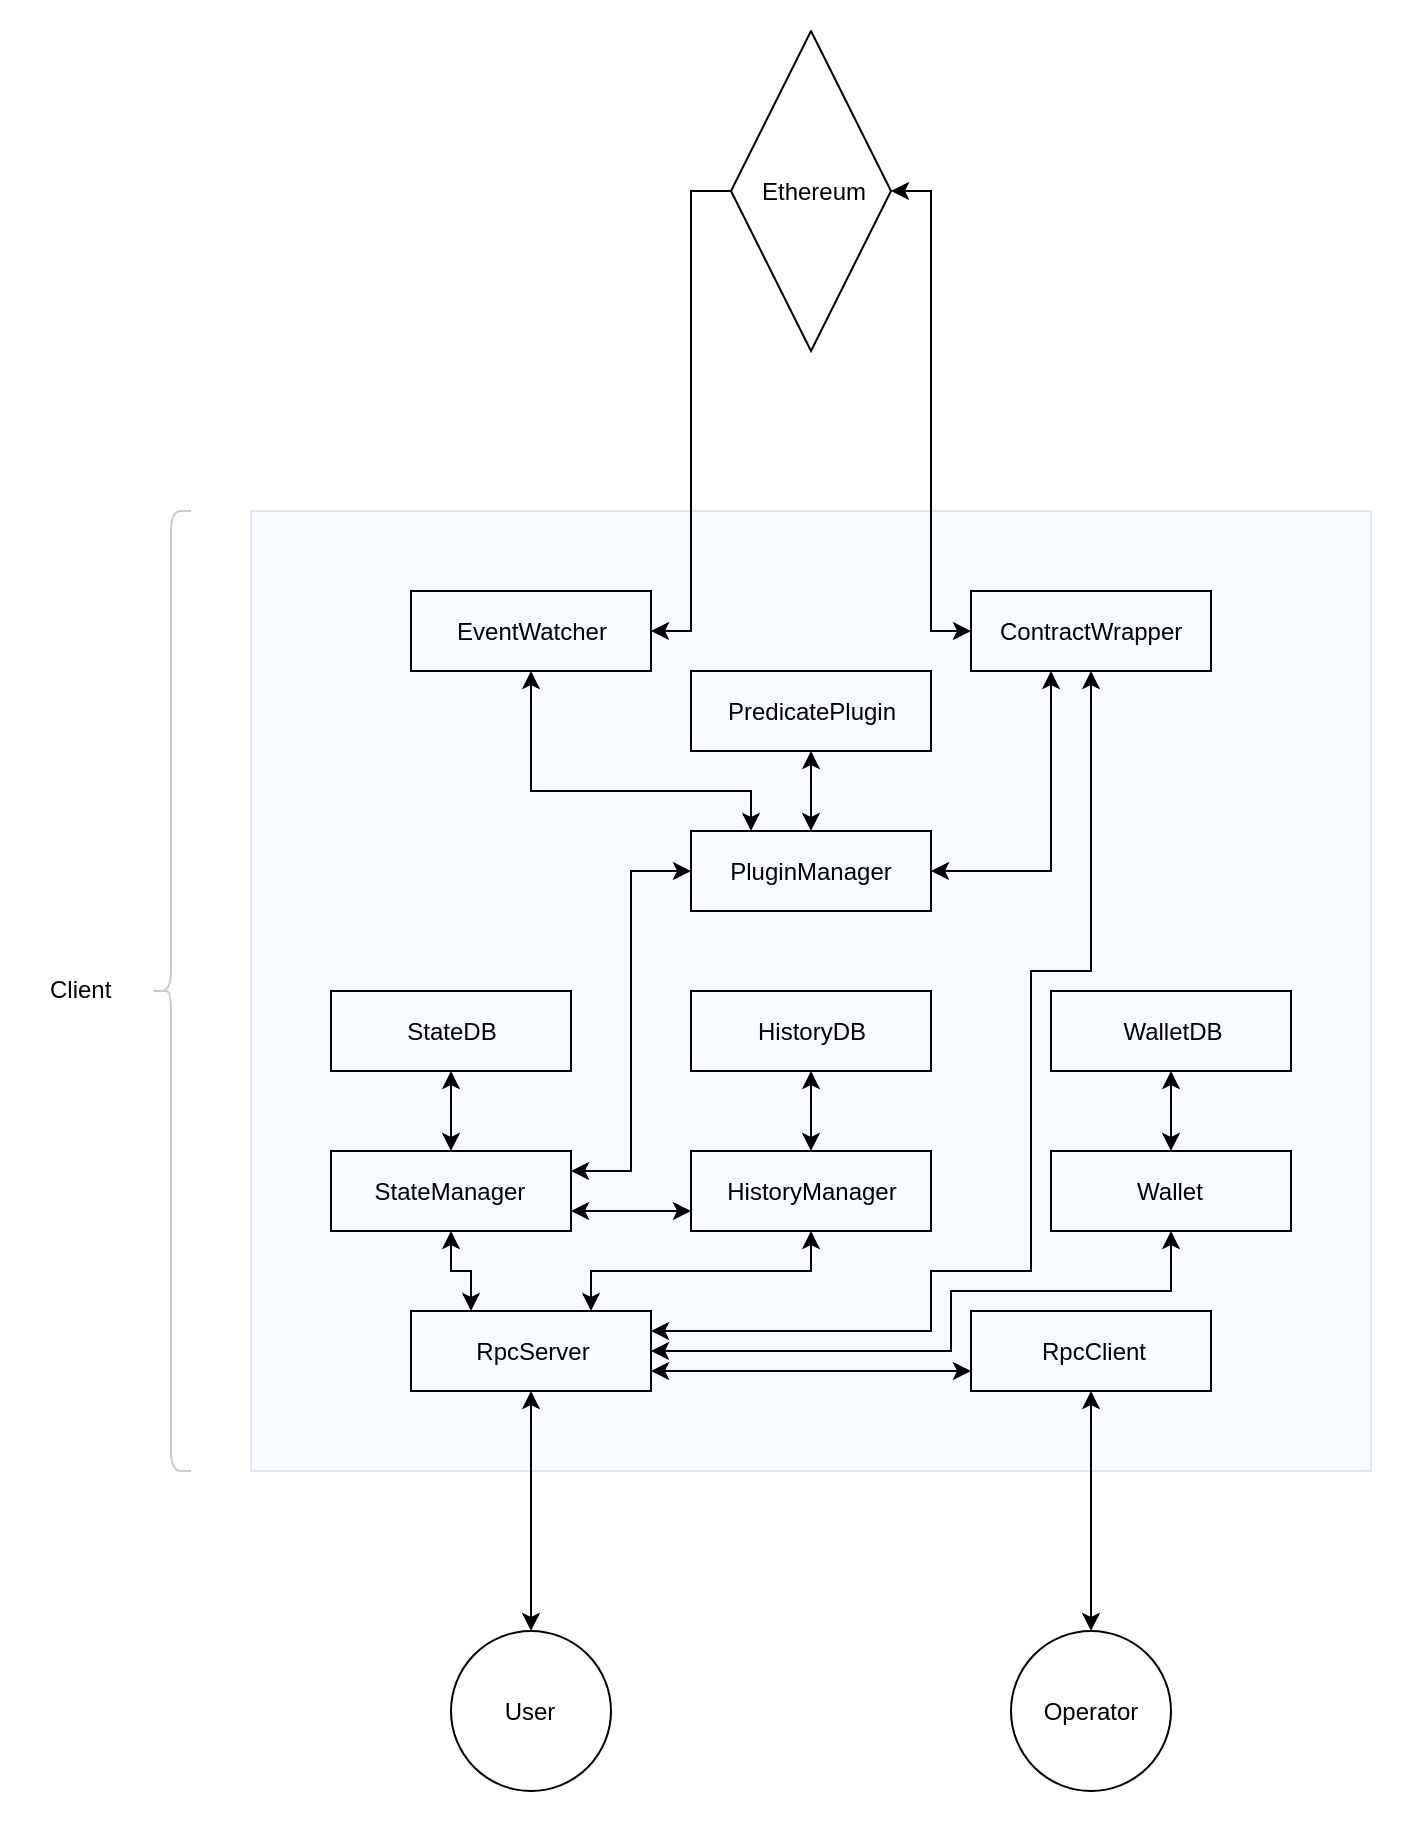

The diagram above was exported from draw.io. Its source (the exported page's mxGraphModel, read from the mxfile embedded in the PNG):
<mxGraphModel dx="1464" dy="700" grid="1" gridSize="10" guides="1" tooltips="1" connect="1" arrows="1" fold="1" page="1" pageScale="1" pageWidth="2000" pageHeight="2000" math="0" shadow="0">
  <root>
    <mxCell id="0" />
    <mxCell id="1" parent="0" />
    <mxCell id="pP84pGLdfdv4RM_UdJtf-1" value="" style="rounded=0;whiteSpace=wrap;html=1;fillColor=#dae8fc;strokeColor=#6c8ebf;opacity=20;" vertex="1" parent="1">
      <mxGeometry x="280" y="320" width="560" height="480" as="geometry" />
    </mxCell>
    <mxCell id="pP84pGLdfdv4RM_UdJtf-2" value="Ethereum" style="rhombus;whiteSpace=wrap;html=1;fillColor=none;" vertex="1" parent="1">
      <mxGeometry x="520" y="80" width="80" height="160" as="geometry" />
    </mxCell>
    <mxCell id="pP84pGLdfdv4RM_UdJtf-5" style="edgeStyle=orthogonalEdgeStyle;rounded=0;orthogonalLoop=1;jettySize=auto;html=1;exitX=1;exitY=0.5;exitDx=0;exitDy=0;entryX=0;entryY=0.5;entryDx=0;entryDy=0;endArrow=none;endFill=0;startArrow=classic;startFill=1;" edge="1" parent="1" source="pP84pGLdfdv4RM_UdJtf-4" target="pP84pGLdfdv4RM_UdJtf-2">
      <mxGeometry relative="1" as="geometry">
        <Array as="points">
          <mxPoint x="500" y="380" />
          <mxPoint x="500" y="160" />
        </Array>
      </mxGeometry>
    </mxCell>
    <mxCell id="pP84pGLdfdv4RM_UdJtf-4" value="EventWatcher" style="rounded=0;whiteSpace=wrap;html=1;fillColor=none;" vertex="1" parent="1">
      <mxGeometry x="360" y="360" width="120" height="40" as="geometry" />
    </mxCell>
    <mxCell id="pP84pGLdfdv4RM_UdJtf-36" style="edgeStyle=orthogonalEdgeStyle;rounded=0;orthogonalLoop=1;jettySize=auto;html=1;exitX=0.5;exitY=0;exitDx=0;exitDy=0;entryX=0.5;entryY=1;entryDx=0;entryDy=0;startArrow=classic;startFill=1;endArrow=classic;endFill=1;" edge="1" parent="1" source="pP84pGLdfdv4RM_UdJtf-6" target="pP84pGLdfdv4RM_UdJtf-8">
      <mxGeometry relative="1" as="geometry" />
    </mxCell>
    <mxCell id="pP84pGLdfdv4RM_UdJtf-6" value="HistoryManager" style="rounded=0;whiteSpace=wrap;html=1;fillColor=none;" vertex="1" parent="1">
      <mxGeometry x="500" y="640" width="120" height="40" as="geometry" />
    </mxCell>
    <mxCell id="pP84pGLdfdv4RM_UdJtf-37" style="edgeStyle=orthogonalEdgeStyle;rounded=0;orthogonalLoop=1;jettySize=auto;html=1;exitX=0.5;exitY=0;exitDx=0;exitDy=0;startArrow=classic;startFill=1;endArrow=classic;endFill=1;" edge="1" parent="1" source="pP84pGLdfdv4RM_UdJtf-7" target="pP84pGLdfdv4RM_UdJtf-9">
      <mxGeometry relative="1" as="geometry" />
    </mxCell>
    <mxCell id="pP84pGLdfdv4RM_UdJtf-38" style="edgeStyle=orthogonalEdgeStyle;rounded=0;orthogonalLoop=1;jettySize=auto;html=1;exitX=1;exitY=0.25;exitDx=0;exitDy=0;entryX=0;entryY=0.5;entryDx=0;entryDy=0;startArrow=classic;startFill=1;endArrow=classic;endFill=1;" edge="1" parent="1" source="pP84pGLdfdv4RM_UdJtf-7" target="pP84pGLdfdv4RM_UdJtf-12">
      <mxGeometry relative="1" as="geometry" />
    </mxCell>
    <mxCell id="pP84pGLdfdv4RM_UdJtf-46" style="edgeStyle=orthogonalEdgeStyle;rounded=0;orthogonalLoop=1;jettySize=auto;html=1;exitX=1;exitY=0.75;exitDx=0;exitDy=0;entryX=0;entryY=0.75;entryDx=0;entryDy=0;startArrow=classic;startFill=1;endArrow=classic;endFill=1;" edge="1" parent="1" source="pP84pGLdfdv4RM_UdJtf-7" target="pP84pGLdfdv4RM_UdJtf-6">
      <mxGeometry relative="1" as="geometry" />
    </mxCell>
    <mxCell id="pP84pGLdfdv4RM_UdJtf-7" value="StateManager" style="rounded=0;whiteSpace=wrap;html=1;fillColor=none;" vertex="1" parent="1">
      <mxGeometry x="320" y="640" width="120" height="40" as="geometry" />
    </mxCell>
    <mxCell id="pP84pGLdfdv4RM_UdJtf-8" value="HistoryDB" style="rounded=0;whiteSpace=wrap;html=1;fillColor=none;" vertex="1" parent="1">
      <mxGeometry x="500" y="560" width="120" height="40" as="geometry" />
    </mxCell>
    <mxCell id="pP84pGLdfdv4RM_UdJtf-9" value="StateDB" style="rounded=0;whiteSpace=wrap;html=1;fillColor=none;" vertex="1" parent="1">
      <mxGeometry x="320" y="560" width="120" height="40" as="geometry" />
    </mxCell>
    <mxCell id="pP84pGLdfdv4RM_UdJtf-31" style="edgeStyle=orthogonalEdgeStyle;rounded=0;orthogonalLoop=1;jettySize=auto;html=1;exitX=0.25;exitY=0;exitDx=0;exitDy=0;entryX=0.5;entryY=1;entryDx=0;entryDy=0;startArrow=classic;startFill=1;endArrow=classic;endFill=1;" edge="1" parent="1" source="pP84pGLdfdv4RM_UdJtf-10" target="pP84pGLdfdv4RM_UdJtf-7">
      <mxGeometry relative="1" as="geometry" />
    </mxCell>
    <mxCell id="pP84pGLdfdv4RM_UdJtf-32" style="edgeStyle=orthogonalEdgeStyle;rounded=0;orthogonalLoop=1;jettySize=auto;html=1;exitX=0.75;exitY=0;exitDx=0;exitDy=0;entryX=0.5;entryY=1;entryDx=0;entryDy=0;startArrow=classic;startFill=1;endArrow=classic;endFill=1;" edge="1" parent="1" source="pP84pGLdfdv4RM_UdJtf-10" target="pP84pGLdfdv4RM_UdJtf-6">
      <mxGeometry relative="1" as="geometry" />
    </mxCell>
    <mxCell id="pP84pGLdfdv4RM_UdJtf-33" style="edgeStyle=orthogonalEdgeStyle;rounded=0;orthogonalLoop=1;jettySize=auto;html=1;exitX=1;exitY=0.5;exitDx=0;exitDy=0;entryX=0.5;entryY=1;entryDx=0;entryDy=0;startArrow=classic;startFill=1;endArrow=classic;endFill=1;" edge="1" parent="1" source="pP84pGLdfdv4RM_UdJtf-10" target="pP84pGLdfdv4RM_UdJtf-15">
      <mxGeometry relative="1" as="geometry">
        <Array as="points">
          <mxPoint x="630" y="740" />
          <mxPoint x="630" y="710" />
          <mxPoint x="740" y="710" />
        </Array>
      </mxGeometry>
    </mxCell>
    <mxCell id="pP84pGLdfdv4RM_UdJtf-34" style="edgeStyle=orthogonalEdgeStyle;rounded=0;orthogonalLoop=1;jettySize=auto;html=1;exitX=1;exitY=0.75;exitDx=0;exitDy=0;entryX=0;entryY=0.75;entryDx=0;entryDy=0;startArrow=classic;startFill=1;endArrow=classic;endFill=1;" edge="1" parent="1" source="pP84pGLdfdv4RM_UdJtf-10" target="pP84pGLdfdv4RM_UdJtf-11">
      <mxGeometry relative="1" as="geometry" />
    </mxCell>
    <mxCell id="pP84pGLdfdv4RM_UdJtf-42" style="edgeStyle=orthogonalEdgeStyle;rounded=0;orthogonalLoop=1;jettySize=auto;html=1;exitX=1;exitY=0.25;exitDx=0;exitDy=0;entryX=0.5;entryY=1;entryDx=0;entryDy=0;startArrow=classic;startFill=1;endArrow=classic;endFill=1;" edge="1" parent="1" source="pP84pGLdfdv4RM_UdJtf-10" target="pP84pGLdfdv4RM_UdJtf-14">
      <mxGeometry relative="1" as="geometry">
        <Array as="points">
          <mxPoint x="620" y="730" />
          <mxPoint x="620" y="700" />
          <mxPoint x="670" y="700" />
          <mxPoint x="670" y="550" />
          <mxPoint x="700" y="550" />
        </Array>
      </mxGeometry>
    </mxCell>
    <mxCell id="pP84pGLdfdv4RM_UdJtf-10" value="RpcServer" style="rounded=0;whiteSpace=wrap;html=1;fillColor=none;" vertex="1" parent="1">
      <mxGeometry x="360" y="720" width="120" height="40" as="geometry" />
    </mxCell>
    <mxCell id="pP84pGLdfdv4RM_UdJtf-11" value="RpcClient" style="rounded=0;whiteSpace=wrap;html=1;fillColor=none;" vertex="1" parent="1">
      <mxGeometry x="640" y="720" width="120" height="40" as="geometry" />
    </mxCell>
    <mxCell id="pP84pGLdfdv4RM_UdJtf-39" style="edgeStyle=orthogonalEdgeStyle;rounded=0;orthogonalLoop=1;jettySize=auto;html=1;exitX=0.5;exitY=0;exitDx=0;exitDy=0;startArrow=classic;startFill=1;endArrow=classic;endFill=1;" edge="1" parent="1" source="pP84pGLdfdv4RM_UdJtf-12" target="pP84pGLdfdv4RM_UdJtf-13">
      <mxGeometry relative="1" as="geometry" />
    </mxCell>
    <mxCell id="pP84pGLdfdv4RM_UdJtf-40" style="edgeStyle=orthogonalEdgeStyle;rounded=0;orthogonalLoop=1;jettySize=auto;html=1;exitX=0.25;exitY=0;exitDx=0;exitDy=0;entryX=0.5;entryY=1;entryDx=0;entryDy=0;startArrow=classic;startFill=1;endArrow=classic;endFill=1;" edge="1" parent="1" source="pP84pGLdfdv4RM_UdJtf-12" target="pP84pGLdfdv4RM_UdJtf-4">
      <mxGeometry relative="1" as="geometry">
        <Array as="points">
          <mxPoint x="530" y="460" />
          <mxPoint x="420" y="460" />
        </Array>
      </mxGeometry>
    </mxCell>
    <mxCell id="pP84pGLdfdv4RM_UdJtf-45" style="edgeStyle=orthogonalEdgeStyle;rounded=0;orthogonalLoop=1;jettySize=auto;html=1;exitX=1;exitY=0.5;exitDx=0;exitDy=0;entryX=0.335;entryY=0.988;entryDx=0;entryDy=0;entryPerimeter=0;startArrow=classic;startFill=1;endArrow=classic;endFill=1;" edge="1" parent="1" source="pP84pGLdfdv4RM_UdJtf-12" target="pP84pGLdfdv4RM_UdJtf-14">
      <mxGeometry relative="1" as="geometry" />
    </mxCell>
    <mxCell id="pP84pGLdfdv4RM_UdJtf-12" value="PluginManager" style="rounded=0;whiteSpace=wrap;html=1;fillColor=none;" vertex="1" parent="1">
      <mxGeometry x="500" y="480" width="120" height="40" as="geometry" />
    </mxCell>
    <mxCell id="pP84pGLdfdv4RM_UdJtf-13" value="PredicatePlugin" style="rounded=0;whiteSpace=wrap;html=1;fillColor=none;" vertex="1" parent="1">
      <mxGeometry x="500" y="400" width="120" height="40" as="geometry" />
    </mxCell>
    <mxCell id="pP84pGLdfdv4RM_UdJtf-21" style="edgeStyle=orthogonalEdgeStyle;rounded=0;orthogonalLoop=1;jettySize=auto;html=1;exitX=0;exitY=0.5;exitDx=0;exitDy=0;entryX=1;entryY=0.5;entryDx=0;entryDy=0;startArrow=classic;startFill=1;" edge="1" parent="1" source="pP84pGLdfdv4RM_UdJtf-14" target="pP84pGLdfdv4RM_UdJtf-2">
      <mxGeometry relative="1" as="geometry" />
    </mxCell>
    <mxCell id="pP84pGLdfdv4RM_UdJtf-14" value="ContractWrapper" style="rounded=0;whiteSpace=wrap;html=1;fillColor=none;" vertex="1" parent="1">
      <mxGeometry x="640" y="360" width="120" height="40" as="geometry" />
    </mxCell>
    <mxCell id="pP84pGLdfdv4RM_UdJtf-35" style="edgeStyle=orthogonalEdgeStyle;rounded=0;orthogonalLoop=1;jettySize=auto;html=1;exitX=0.5;exitY=0;exitDx=0;exitDy=0;entryX=0.5;entryY=1;entryDx=0;entryDy=0;startArrow=classic;startFill=1;endArrow=classic;endFill=1;" edge="1" parent="1" source="pP84pGLdfdv4RM_UdJtf-15" target="pP84pGLdfdv4RM_UdJtf-19">
      <mxGeometry relative="1" as="geometry" />
    </mxCell>
    <mxCell id="pP84pGLdfdv4RM_UdJtf-15" value="Wallet" style="rounded=0;whiteSpace=wrap;html=1;fillColor=none;" vertex="1" parent="1">
      <mxGeometry x="680" y="640" width="120" height="40" as="geometry" />
    </mxCell>
    <mxCell id="pP84pGLdfdv4RM_UdJtf-19" value="WalletDB" style="rounded=0;whiteSpace=wrap;html=1;fillColor=none;" vertex="1" parent="1">
      <mxGeometry x="680" y="560" width="120" height="40" as="geometry" />
    </mxCell>
    <mxCell id="pP84pGLdfdv4RM_UdJtf-24" style="edgeStyle=orthogonalEdgeStyle;rounded=0;orthogonalLoop=1;jettySize=auto;html=1;exitX=0.5;exitY=0;exitDx=0;exitDy=0;entryX=0.5;entryY=1;entryDx=0;entryDy=0;startArrow=classic;startFill=1;endArrow=classic;endFill=1;" edge="1" parent="1" source="pP84pGLdfdv4RM_UdJtf-23" target="pP84pGLdfdv4RM_UdJtf-10">
      <mxGeometry relative="1" as="geometry" />
    </mxCell>
    <mxCell id="pP84pGLdfdv4RM_UdJtf-23" value="User" style="ellipse;whiteSpace=wrap;html=1;aspect=fixed;fillColor=none;" vertex="1" parent="1">
      <mxGeometry x="380" y="880" width="80" height="80" as="geometry" />
    </mxCell>
    <mxCell id="pP84pGLdfdv4RM_UdJtf-26" style="edgeStyle=orthogonalEdgeStyle;rounded=0;orthogonalLoop=1;jettySize=auto;html=1;exitX=0.5;exitY=0;exitDx=0;exitDy=0;entryX=0.5;entryY=1;entryDx=0;entryDy=0;startArrow=classic;startFill=1;endArrow=classic;endFill=1;" edge="1" parent="1" source="pP84pGLdfdv4RM_UdJtf-25" target="pP84pGLdfdv4RM_UdJtf-11">
      <mxGeometry relative="1" as="geometry" />
    </mxCell>
    <mxCell id="pP84pGLdfdv4RM_UdJtf-25" value="Operator" style="ellipse;whiteSpace=wrap;html=1;aspect=fixed;fillColor=none;" vertex="1" parent="1">
      <mxGeometry x="660" y="880" width="80" height="80" as="geometry" />
    </mxCell>
    <mxCell id="pP84pGLdfdv4RM_UdJtf-47" value="" style="shape=curlyBracket;whiteSpace=wrap;html=1;rounded=1;fillColor=none;opacity=20;" vertex="1" parent="1">
      <mxGeometry x="230" y="320" width="20" height="480" as="geometry" />
    </mxCell>
    <mxCell id="pP84pGLdfdv4RM_UdJtf-48" value="Client" style="text;html=1;resizable=0;points=[];autosize=1;align=center;verticalAlign=top;spacingTop=-4;" vertex="1" parent="1">
      <mxGeometry x="170" y="550" width="50" height="20" as="geometry" />
    </mxCell>
  </root>
</mxGraphModel>